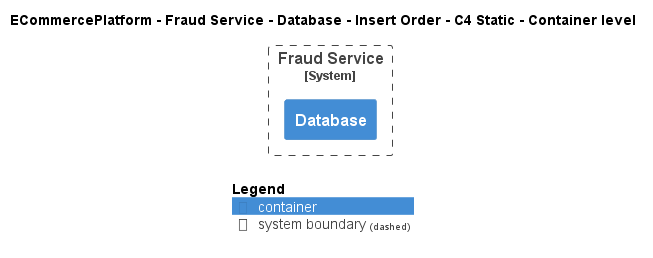

The diagram above was rendered by PlantUML. Its source (embedded in the PNG):
@startuml
!include ..\..\..\..\..\..\..\.c4s\C4_Container.puml

AddElementTag("c4interflow:lifecycle:new", $bgColor=green, $fontColor=#ffffff, $borderColor=green, $shadowing="False")
AddElementTag("c4interflow:lifecycle:changed", $bgColor=orange, $fontColor=#ffffff, $borderColor=orange, $shadowing="False")
AddElementTag("c4interflow:lifecycle:removed", $bgColor=red, $fontColor=#ffffff, $borderColor=red, $shadowing="False")

AddRelTag("c4interflow:lifecycle:new", $textColor=green, $lineColor=green)
AddRelTag("c4interflow:lifecycle:changed", $textColor=orange, $lineColor=orange)
AddRelTag("c4interflow:lifecycle:removed", $textColor=red, $lineColor=red)

SHOW_PERSON_PORTRAIT()
LAYOUT_TOP_DOWN()

skinparam linetype polyline

title ECommercePlatform - Fraud Service - Database - Insert Order - C4 Static - Container level


System_Boundary(ECommercePlatform.SoftwareSystems.FraudService, "Fraud Service") {
    Container(ECommercePlatform.SoftwareSystems.FraudService.Containers.Database, "Database", "", "")
}



SHOW_LEGEND()
@enduml